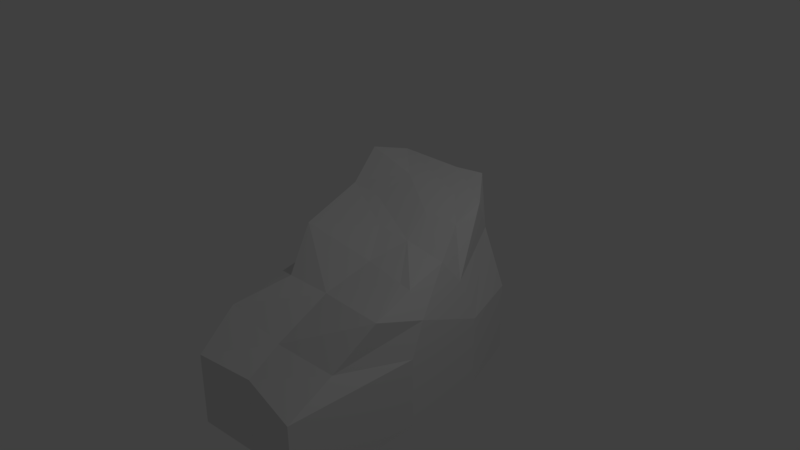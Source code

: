 # Source: rampC.blend  (saved by Blender 2.79.0; exported with 4.5.12 LTS)
import bpy
from mathutils import Matrix  # noqa: F401  (used for matrix-valued properties, if any)

bpy.ops.wm.read_factory_settings(use_empty=True)
scene = bpy.context.scene
scene.name = 'Scene'

# ---- collections
col_collection_1 = bpy.data.collections.new('Collection 1'); scene.collection.children.link(col_collection_1)

# ---- materials (node trees are filled in below, after node groups)
mat_material = bpy.data.materials.new('Material')
mat_material.alpha_threshold = 0.0
mat_material.use_transparent_shadow = False
mat_material.roughness = 0.5
mat_material.line_color = (0.0, 0.0, 0.0, 1.0)

# ---- material node trees

# ---- world
world_world = bpy.data.worlds.new('World'); scene.world = world_world
world_world.color = (0.05088, 0.05088, 0.05088)
world_world.use_sun_shadow = False
world_world.sun_shadow_jitter_overblur = 0.0
world_world.cycles.sampling_method = 'MANUAL'

# ---- cameras
cam_camera = bpy.data.cameras.new('Camera')
cam_camera.clip_end = 100.0
cam_camera.lens = 35.0
cam_camera.sensor_width = 32.0
cam_camera.sensor_height = 18.0
cam_camera.ortho_scale = 7.314
cam_camera.dof.focus_distance = 0.0
cam_camera.dof.aperture_fstop = 128.0

# ---- lights
light_lamp = bpy.data.lights.new('Lamp', 'POINT')
light_lamp.transmission_factor = 0.0
light_lamp.cutoff_distance = 30.0
light_lamp.energy = 100.0
light_lamp.shadow_buffer_clip_start = 1.001
light_lamp.shadow_soft_size = 0.1
light_lamp.shadow_maximum_resolution = 0.006
light_lamp.use_absolute_resolution = True

# ---- meshes
me_cube = bpy.data.meshes.new('Cube')
me_cube.from_pydata([(0.9552, 1.017, -0.9829), (1.038, -2.15, -0.9731), (-0.894, -2.069, -1.028), (-1.853, 1.118, -1.016), (0.495, 1.088, 0.2322), (1.056, -0.8293, -0.1966), (-0.8049, -0.6723, -0.3855), (-1.386, 0.9663, 0.2778), (1.151, -0.3273, -0.8956), (0.8479, 0.8223, -0.3767), (-0.03187, -1.929, -1.029), (0.9467, -1.421, -0.6973), (-1.295, -0.3156, -0.9982), (-1.079, -1.419, -0.6457), (-1.622, 0.9055, -0.474), (0.9295, -0.1661, -0.07758), (-0.8588, 0.9298, 0.2406), (-0.09421, -0.6506, -0.3644), (-1.164, -0.07166, 0.05916), (-1.259, -0.06177, -0.4813), (-0.1285, -1.404, -0.8026), (1.103, -0.1086, -0.4471), (0.02371, -0.009372, -0.09506), (-0.7634, 2.101, -0.9755), (-2.277, 2.114, -0.9884), (0.1712, 2.061, -0.2571), (-0.004936, 2.144, 0.499), (-2.079, 2.076, -0.3748), (-1.657, 1.585, 0.5801), (-1.383, 1.998, 0.5179), (0.4829, 2.14, -1.129), (-0.651, 2.213, -0.29), (0.812, 0.5093, 0.006661), (-0.02689, 1.03, 0.2721), (-0.7985, 1.479, 0.4436), (-0.3509, 0.5055, 0.1037), (0.7113, -0.1185, -0.09672), (-0.4255, 2.062, 0.4886), (0.4507, 1.593, 0.3771), (0.0421, 1.533, 0.3861), (0.1657, 0.5202, 0.07457), (1.17, -0.3307, -1.938), (1.057, -2.154, -2.015), (0.01674, 1.026, -2.057), (-1.834, 1.114, -2.058), (0.03169, -1.991, -2.063), (-0.8876, -2.081, -2.078), (-1.276, -0.319, -2.04), (0.9739, 1.013, -2.025), (0.5015, 2.136, -2.171), (0.1482, -0.4427, -2.012), (-0.7448, 2.097, -2.017), (-2.259, 2.11, -2.03)], [], [(18, 17, 22), (21, 5, 11), (17, 13, 20), (18, 14, 19), (0, 25, 9), (7, 27, 14), (34, 29, 28), (19, 3, 12), (13, 12, 2), (6, 19, 13), (20, 2, 10), (11, 10, 1), (5, 20, 11), (8, 11, 1), (0, 21, 8), (32, 15, 21), (36, 17, 5), (40, 22, 36), (18, 22, 35), (3, 24, 52, 44), (10, 2, 46, 45), (0, 8, 41, 48), (23, 27, 31), (31, 28, 29), (31, 29, 37), (25, 23, 31), (38, 37, 39), (14, 24, 3), (12, 3, 44, 47), (25, 26, 38), (39, 29, 34), (33, 34, 16), (4, 39, 33), (40, 15, 32), (33, 32, 4), (16, 40, 33), (1, 10, 45, 42), (18, 6, 17), (21, 15, 5), (17, 6, 13), (18, 7, 14), (23, 30, 49, 51), (0, 30, 25), (7, 28, 27), (28, 7, 34), (7, 16, 34), (19, 14, 3), (13, 19, 12), (6, 18, 19), (20, 13, 2), (11, 20, 10), (5, 17, 20), (8, 21, 11), (0, 9, 21), (21, 9, 32), (9, 4, 32), (5, 15, 36), (36, 22, 17), (40, 35, 22), (35, 16, 7), (7, 18, 35), (24, 23, 51, 52), (30, 0, 48, 49), (8, 1, 42, 41), (23, 24, 27), (31, 27, 28), (37, 26, 25), (25, 31, 37), (25, 30, 23), (38, 26, 37), (14, 27, 24), (2, 12, 47, 46), (38, 4, 9), (9, 25, 38), (39, 37, 29), (33, 39, 34), (4, 38, 39), (40, 36, 15), (33, 40, 32), (16, 35, 40), (45, 47, 50), (43, 52, 51), (43, 47, 44), (41, 43, 48), (42, 50, 41), (48, 51, 49), (45, 46, 47), (43, 44, 52), (43, 50, 47), (41, 50, 43), (42, 45, 50), (48, 43, 51)])
me_cube.materials.append(mat_material)
me_cube.use_remesh_preserve_volume = False
me_cube.use_remesh_preserve_attributes = False
me_cube.use_mirror_vertex_groups = False
me_cube.auto_texspace = False
me_cube.update()

# ---- objects
ob_cube = bpy.data.objects.new('Cube', me_cube)
ob_lamp = bpy.data.objects.new('Lamp', light_lamp)
ob_camera = bpy.data.objects.new('Camera', cam_camera)

# ---- transforms, parenting, visibility, modifiers, constraints
ob_cube.location = (0.0, 0.0, 0.0)
ob_cube.lock_rotations_4d = False
ob_cube.empty_display_type = 'ARROWS'
ob_cube.show_texture_space = True
ob_cube.lineart.crease_threshold = 0.0
ob_lamp.location = (4.076, 1.005, 5.904)
ob_lamp.rotation_euler = (0.6503, 0.05522, 1.866)
ob_lamp.lock_rotations_4d = False
ob_lamp.empty_display_type = 'ARROWS'
ob_lamp.color = (0.0, 0.0, 0.0, 0.0)
ob_lamp.lineart.crease_threshold = 0.0
ob_camera.location = (7.481, -6.508, 5.344)
ob_camera.rotation_euler = (1.109, 0.0, 0.8149)
ob_camera.lock_rotations_4d = False
ob_camera.empty_display_type = 'ARROWS'
ob_camera.color = (0.0, 0.0, 0.0, 0.0)
ob_camera.display_type = 'WIRE'
ob_camera.lineart.crease_threshold = 0.0

# ---- collection membership
col_collection_1.objects.link(ob_cube)
col_collection_1.objects.link(ob_lamp)
col_collection_1.objects.link(ob_camera)

# ---- scene / render settings (as saved in the file)
scene.camera = ob_camera
scene.frame_start = 1; scene.frame_end = 250; scene.frame_set(1)
scene.render.engine = 'BLENDER_EEVEE_NEXT'
scene.render.resolution_percentage = 50
scene.render.dither_intensity = 0.0
scene.cycles.use_denoising = False
scene.cycles.samples = 128
scene.cycles.sampling_pattern = 'TABULATED_SOBOL'
scene.cycles.use_adaptive_sampling = False
scene.cycles.use_light_tree = False
scene.cycles.blur_glossy = 0.0
scene.cycles.sample_clamp_indirect = 0.0
scene.view_settings.view_transform = 'Standard'
bpy.context.view_layer.update()
